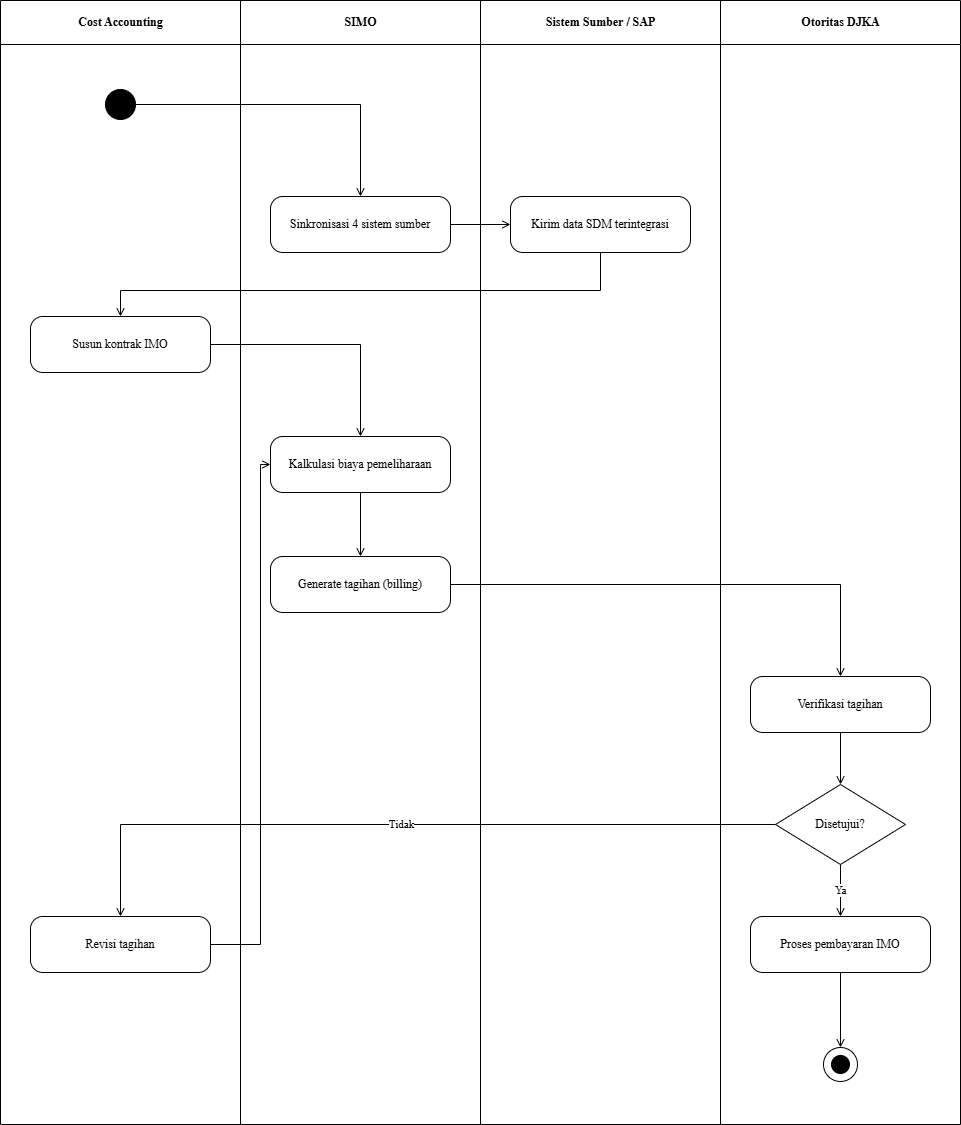

The diagram above was exported from draw.io. Its source (the exported page's mxGraphModel, read from the mxfile embedded in the PNG):
<mxGraphModel dx="642" dy="584" grid="1" gridSize="10" guides="1" tooltips="1" connect="1" arrows="1" fold="1" page="1" pageScale="1" pageWidth="850" pageHeight="1100" math="0" shadow="0">
  <root>
    <mxCell id="0" />
    <mxCell id="1" parent="0" />
    <mxCell id="2" value="Cost Accounting" style="swimlane;horizontal=1;startSize=44;html=1;fillColor=none;strokeColor=#000000;fontStyle=1;align=center;verticalAlign=middle;fontFamily=Times New Roman;" parent="1" vertex="1">
      <mxGeometry width="240" height="1124" as="geometry" />
    </mxCell>
    <mxCell id="3" value="SIMO" style="swimlane;horizontal=1;startSize=44;html=1;fillColor=none;strokeColor=#000000;fontStyle=1;align=center;verticalAlign=middle;fontFamily=Times New Roman;" parent="1" vertex="1">
      <mxGeometry x="240" width="240" height="1124" as="geometry" />
    </mxCell>
    <mxCell id="4" value="Sistem Sumber / SAP" style="swimlane;horizontal=1;startSize=44;html=1;fillColor=none;strokeColor=#000000;fontStyle=1;align=center;verticalAlign=middle;fontFamily=Times New Roman;" parent="1" vertex="1">
      <mxGeometry x="480" width="240" height="1124" as="geometry" />
    </mxCell>
    <mxCell id="5" value="Otoritas DJKA" style="swimlane;horizontal=1;startSize=44;html=1;fillColor=none;strokeColor=#000000;fontStyle=1;align=center;verticalAlign=middle;fontFamily=Times New Roman;" parent="1" vertex="1">
      <mxGeometry x="720" width="240" height="1124" as="geometry" />
    </mxCell>
    <mxCell id="6" value="" style="ellipse;fillColor=#000000;strokeColor=#000000;" parent="1" vertex="1">
      <mxGeometry x="105" y="89" width="30" height="30" as="geometry" />
    </mxCell>
    <mxCell id="7" value="Sinkronisasi 4 sistem sumber" style="rounded=1;whiteSpace=wrap;html=1;arcSize=22;fillColor=#ffffff;strokeColor=#000000;fontFamily=Times New Roman;" parent="1" vertex="1">
      <mxGeometry x="270" y="196" width="180" height="56" as="geometry" />
    </mxCell>
    <mxCell id="8" value="Kirim data SDM terintegrasi" style="rounded=1;whiteSpace=wrap;html=1;arcSize=22;fillColor=#ffffff;strokeColor=#000000;fontFamily=Times New Roman;" parent="1" vertex="1">
      <mxGeometry x="510" y="196" width="180" height="56" as="geometry" />
    </mxCell>
    <mxCell id="9" value="Susun kontrak IMO" style="rounded=1;whiteSpace=wrap;html=1;arcSize=22;fillColor=#ffffff;strokeColor=#000000;fontFamily=Times New Roman;" parent="1" vertex="1">
      <mxGeometry x="30" y="316" width="180" height="56" as="geometry" />
    </mxCell>
    <mxCell id="10" value="Kalkulasi biaya pemeliharaan" style="rounded=1;whiteSpace=wrap;html=1;arcSize=22;fillColor=#ffffff;strokeColor=#000000;fontFamily=Times New Roman;" parent="1" vertex="1">
      <mxGeometry x="270" y="436" width="180" height="56" as="geometry" />
    </mxCell>
    <mxCell id="11" value="Generate tagihan (billing)" style="rounded=1;whiteSpace=wrap;html=1;arcSize=22;fillColor=#ffffff;strokeColor=#000000;fontFamily=Times New Roman;" parent="1" vertex="1">
      <mxGeometry x="270" y="556" width="180" height="56" as="geometry" />
    </mxCell>
    <mxCell id="12" value="Verifikasi tagihan" style="rounded=1;whiteSpace=wrap;html=1;arcSize=22;fillColor=#ffffff;strokeColor=#000000;fontFamily=Times New Roman;" parent="1" vertex="1">
      <mxGeometry x="750" y="676" width="180" height="56" as="geometry" />
    </mxCell>
    <mxCell id="13" value="Disetujui?" style="rhombus;whiteSpace=wrap;html=1;fillColor=#ffffff;strokeColor=#000000;fontFamily=Times New Roman;" parent="1" vertex="1">
      <mxGeometry x="775" y="784" width="130" height="80" as="geometry" />
    </mxCell>
    <mxCell id="14" value="Proses pembayaran IMO" style="rounded=1;whiteSpace=wrap;html=1;arcSize=22;fillColor=#ffffff;strokeColor=#000000;fontFamily=Times New Roman;" parent="1" vertex="1">
      <mxGeometry x="750" y="916" width="180" height="56" as="geometry" />
    </mxCell>
    <mxCell id="15" value="Revisi tagihan" style="rounded=1;whiteSpace=wrap;html=1;arcSize=22;fillColor=#ffffff;strokeColor=#000000;fontFamily=Times New Roman;" parent="1" vertex="1">
      <mxGeometry x="30" y="916" width="180" height="56" as="geometry" />
    </mxCell>
    <mxCell id="16" value="" style="ellipse;fillColor=none;strokeColor=#000000;" parent="1" vertex="1">
      <mxGeometry x="823" y="1047" width="34" height="34" as="geometry" />
    </mxCell>
    <mxCell id="17" value="" style="ellipse;fillColor=#000000;strokeColor=#000000;" parent="1" vertex="1">
      <mxGeometry x="831" y="1055" width="18" height="18" as="geometry" />
    </mxCell>
    <mxCell id="18" value="" style="edgeStyle=orthogonalEdgeStyle;rounded=0;html=1;endArrow=open;jettySize=auto;orthogonalLoop=1;fontFamily=Times New Roman;" parent="1" source="6" target="7" edge="1">
      <mxGeometry relative="1" as="geometry" />
    </mxCell>
    <mxCell id="19" value="" style="edgeStyle=orthogonalEdgeStyle;rounded=0;html=1;endArrow=open;jettySize=auto;orthogonalLoop=1;fontFamily=Times New Roman;" parent="1" source="7" target="8" edge="1">
      <mxGeometry relative="1" as="geometry" />
    </mxCell>
    <mxCell id="20" value="" style="edgeStyle=orthogonalEdgeStyle;rounded=0;html=1;endArrow=open;jettySize=auto;orthogonalLoop=1;fontFamily=Times New Roman;" parent="1" source="8" target="9" edge="1">
      <mxGeometry relative="1" as="geometry">
        <Array as="points">
          <mxPoint x="600" y="290" />
          <mxPoint x="120" y="290" />
        </Array>
      </mxGeometry>
    </mxCell>
    <mxCell id="21" value="" style="edgeStyle=orthogonalEdgeStyle;rounded=0;html=1;endArrow=open;jettySize=auto;orthogonalLoop=1;fontFamily=Times New Roman;" parent="1" source="9" target="10" edge="1">
      <mxGeometry relative="1" as="geometry" />
    </mxCell>
    <mxCell id="22" value="" style="edgeStyle=orthogonalEdgeStyle;rounded=0;html=1;endArrow=open;jettySize=auto;orthogonalLoop=1;fontFamily=Times New Roman;" parent="1" source="10" target="11" edge="1">
      <mxGeometry relative="1" as="geometry" />
    </mxCell>
    <mxCell id="23" value="" style="edgeStyle=orthogonalEdgeStyle;rounded=0;html=1;endArrow=open;jettySize=auto;orthogonalLoop=1;fontFamily=Times New Roman;" parent="1" source="11" target="12" edge="1">
      <mxGeometry relative="1" as="geometry" />
    </mxCell>
    <mxCell id="24" value="" style="edgeStyle=orthogonalEdgeStyle;rounded=0;html=1;endArrow=open;jettySize=auto;orthogonalLoop=1;fontFamily=Times New Roman;" parent="1" source="12" target="13" edge="1">
      <mxGeometry relative="1" as="geometry" />
    </mxCell>
    <mxCell id="25" value="Ya" style="edgeStyle=orthogonalEdgeStyle;rounded=0;html=1;endArrow=open;jettySize=auto;orthogonalLoop=1;fontFamily=Times New Roman;" parent="1" source="13" target="14" edge="1">
      <mxGeometry relative="1" as="geometry" />
    </mxCell>
    <mxCell id="26" value="Tidak" style="edgeStyle=orthogonalEdgeStyle;rounded=0;html=1;endArrow=open;jettySize=auto;orthogonalLoop=1;fontFamily=Times New Roman;" parent="1" source="13" target="15" edge="1">
      <mxGeometry relative="1" as="geometry" />
    </mxCell>
    <mxCell id="27" value="" style="edgeStyle=orthogonalEdgeStyle;rounded=0;html=1;endArrow=open;jettySize=auto;orthogonalLoop=1;fontFamily=Times New Roman;" parent="1" source="15" target="10" edge="1">
      <mxGeometry relative="1" as="geometry">
        <Array as="points">
          <mxPoint x="260" y="944" />
          <mxPoint x="260" y="464" />
        </Array>
      </mxGeometry>
    </mxCell>
    <mxCell id="28" value="" style="edgeStyle=orthogonalEdgeStyle;rounded=0;html=1;endArrow=open;jettySize=auto;orthogonalLoop=1;fontFamily=Times New Roman;" parent="1" source="14" target="16" edge="1">
      <mxGeometry relative="1" as="geometry" />
    </mxCell>
  </root>
</mxGraphModel>